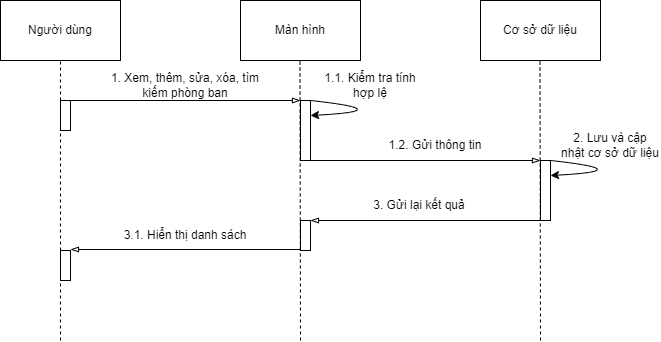

The diagram above was exported from draw.io. Its source (the exported page's mxGraphModel, read from the mxfile embedded in the PNG):
<mxGraphModel dx="1030" dy="487" grid="1" gridSize="10" guides="1" tooltips="1" connect="1" arrows="1" fold="1" page="1" pageScale="1" pageWidth="850" pageHeight="1100" math="0" shadow="0">
  <root>
    <mxCell id="QgT339GCFwHTXur3h1Qg-0" />
    <mxCell id="QgT339GCFwHTXur3h1Qg-1" parent="QgT339GCFwHTXur3h1Qg-0" />
    <mxCell id="qQ8Yr2OWpWJZpJjWT8D3-0" value="Người dùng" style="rounded=0;whiteSpace=wrap;html=1;" vertex="1" parent="QgT339GCFwHTXur3h1Qg-1">
      <mxGeometry x="80" y="100" width="120" height="60" as="geometry" />
    </mxCell>
    <mxCell id="qQ8Yr2OWpWJZpJjWT8D3-1" value="Màn hình" style="rounded=0;whiteSpace=wrap;html=1;" vertex="1" parent="QgT339GCFwHTXur3h1Qg-1">
      <mxGeometry x="320" y="100" width="120" height="60" as="geometry" />
    </mxCell>
    <mxCell id="qQ8Yr2OWpWJZpJjWT8D3-2" value="Cơ sở dữ liệu" style="rounded=0;whiteSpace=wrap;html=1;" vertex="1" parent="QgT339GCFwHTXur3h1Qg-1">
      <mxGeometry x="560" y="100" width="120" height="60" as="geometry" />
    </mxCell>
    <mxCell id="qQ8Yr2OWpWJZpJjWT8D3-3" value="" style="endArrow=none;dashed=1;html=1;strokeWidth=1;entryX=0.5;entryY=1;entryDx=0;entryDy=0;startArrow=none;" edge="1" parent="QgT339GCFwHTXur3h1Qg-1" target="qQ8Yr2OWpWJZpJjWT8D3-0">
      <mxGeometry width="50" height="50" relative="1" as="geometry">
        <mxPoint x="140" y="440" as="sourcePoint" />
        <mxPoint x="440" y="240" as="targetPoint" />
      </mxGeometry>
    </mxCell>
    <mxCell id="qQ8Yr2OWpWJZpJjWT8D3-4" value="" style="endArrow=none;dashed=1;html=1;strokeWidth=1;entryX=0.5;entryY=1;entryDx=0;entryDy=0;" edge="1" parent="QgT339GCFwHTXur3h1Qg-1">
      <mxGeometry width="50" height="50" relative="1" as="geometry">
        <mxPoint x="380" y="440" as="sourcePoint" />
        <mxPoint x="379.5" y="160" as="targetPoint" />
      </mxGeometry>
    </mxCell>
    <mxCell id="qQ8Yr2OWpWJZpJjWT8D3-5" value="" style="endArrow=none;dashed=1;html=1;strokeWidth=1;entryX=0.5;entryY=1;entryDx=0;entryDy=0;" edge="1" parent="QgT339GCFwHTXur3h1Qg-1">
      <mxGeometry width="50" height="50" relative="1" as="geometry">
        <mxPoint x="620" y="440" as="sourcePoint" />
        <mxPoint x="619.5" y="160" as="targetPoint" />
      </mxGeometry>
    </mxCell>
    <mxCell id="qQ8Yr2OWpWJZpJjWT8D3-6" value="" style="rounded=0;whiteSpace=wrap;html=1;" vertex="1" parent="QgT339GCFwHTXur3h1Qg-1">
      <mxGeometry x="140" y="200" width="10" height="30" as="geometry" />
    </mxCell>
    <mxCell id="qQ8Yr2OWpWJZpJjWT8D3-7" value="" style="rounded=0;whiteSpace=wrap;html=1;" vertex="1" parent="QgT339GCFwHTXur3h1Qg-1">
      <mxGeometry x="380" y="200" width="10" height="60" as="geometry" />
    </mxCell>
    <mxCell id="qQ8Yr2OWpWJZpJjWT8D3-8" value="" style="rounded=0;whiteSpace=wrap;html=1;" vertex="1" parent="QgT339GCFwHTXur3h1Qg-1">
      <mxGeometry x="620" y="260" width="10" height="60" as="geometry" />
    </mxCell>
    <mxCell id="qQ8Yr2OWpWJZpJjWT8D3-9" value="" style="endArrow=blockThin;html=1;strokeColor=#000000;strokeWidth=1;exitX=0;exitY=0;exitDx=0;exitDy=0;entryX=0;entryY=0;entryDx=0;entryDy=0;endFill=0;" edge="1" parent="QgT339GCFwHTXur3h1Qg-1" source="qQ8Yr2OWpWJZpJjWT8D3-6" target="qQ8Yr2OWpWJZpJjWT8D3-7">
      <mxGeometry width="50" height="50" relative="1" as="geometry">
        <mxPoint x="390" y="380" as="sourcePoint" />
        <mxPoint x="440" y="330" as="targetPoint" />
      </mxGeometry>
    </mxCell>
    <mxCell id="qQ8Yr2OWpWJZpJjWT8D3-10" value="" style="endArrow=blockThin;html=1;strokeColor=#000000;strokeWidth=1;endFill=0;" edge="1" parent="QgT339GCFwHTXur3h1Qg-1">
      <mxGeometry width="50" height="50" relative="1" as="geometry">
        <mxPoint x="620" y="320" as="sourcePoint" />
        <mxPoint x="390" y="320" as="targetPoint" />
      </mxGeometry>
    </mxCell>
    <mxCell id="qQ8Yr2OWpWJZpJjWT8D3-11" value="" style="endArrow=blockThin;html=1;strokeColor=#000000;strokeWidth=1;entryX=0;entryY=0;entryDx=0;entryDy=0;endFill=0;" edge="1" parent="QgT339GCFwHTXur3h1Qg-1">
      <mxGeometry width="50" height="50" relative="1" as="geometry">
        <mxPoint x="380" y="349" as="sourcePoint" />
        <mxPoint x="150" y="349" as="targetPoint" />
      </mxGeometry>
    </mxCell>
    <mxCell id="qQ8Yr2OWpWJZpJjWT8D3-12" value="" style="rounded=0;whiteSpace=wrap;html=1;" vertex="1" parent="QgT339GCFwHTXur3h1Qg-1">
      <mxGeometry x="380" y="320" width="10" height="30" as="geometry" />
    </mxCell>
    <mxCell id="qQ8Yr2OWpWJZpJjWT8D3-13" value="" style="endArrow=blockThin;html=1;strokeColor=#000000;strokeWidth=1;exitX=0;exitY=0;exitDx=0;exitDy=0;entryX=0;entryY=0;entryDx=0;entryDy=0;endFill=0;" edge="1" parent="QgT339GCFwHTXur3h1Qg-1">
      <mxGeometry width="50" height="50" relative="1" as="geometry">
        <mxPoint x="380" y="260" as="sourcePoint" />
        <mxPoint x="620" y="260" as="targetPoint" />
      </mxGeometry>
    </mxCell>
    <mxCell id="qQ8Yr2OWpWJZpJjWT8D3-14" value="1. Xem, thêm, sửa, xóa, tìm kiếm phòng ban" style="text;html=1;strokeColor=none;fillColor=none;align=center;verticalAlign=middle;whiteSpace=wrap;rounded=0;" vertex="1" parent="QgT339GCFwHTXur3h1Qg-1">
      <mxGeometry x="180" y="170" width="170" height="30" as="geometry" />
    </mxCell>
    <mxCell id="qQ8Yr2OWpWJZpJjWT8D3-15" value="1.1. Kiểm tra tính hợp lệ" style="text;html=1;strokeColor=none;fillColor=none;align=center;verticalAlign=middle;whiteSpace=wrap;rounded=0;" vertex="1" parent="QgT339GCFwHTXur3h1Qg-1">
      <mxGeometry x="400" y="170" width="100" height="30" as="geometry" />
    </mxCell>
    <mxCell id="qQ8Yr2OWpWJZpJjWT8D3-16" value="1.2. Gửi thông tin" style="text;html=1;strokeColor=none;fillColor=none;align=center;verticalAlign=middle;whiteSpace=wrap;rounded=0;" vertex="1" parent="QgT339GCFwHTXur3h1Qg-1">
      <mxGeometry x="430" y="230" width="170" height="30" as="geometry" />
    </mxCell>
    <mxCell id="qQ8Yr2OWpWJZpJjWT8D3-17" value="" style="endArrow=classic;html=1;strokeColor=#000000;strokeWidth=1;curved=1;entryX=1;entryY=0.5;entryDx=0;entryDy=0;entryPerimeter=0;" edge="1" parent="QgT339GCFwHTXur3h1Qg-1">
      <mxGeometry width="50" height="50" relative="1" as="geometry">
        <mxPoint x="630" y="260" as="sourcePoint" />
        <mxPoint x="630" y="275" as="targetPoint" />
        <Array as="points">
          <mxPoint x="720" y="270" />
        </Array>
      </mxGeometry>
    </mxCell>
    <mxCell id="qQ8Yr2OWpWJZpJjWT8D3-18" value="2. Lưu và cập nhật cơ sở dữ liệu" style="text;html=1;strokeColor=none;fillColor=none;align=center;verticalAlign=middle;whiteSpace=wrap;rounded=0;" vertex="1" parent="QgT339GCFwHTXur3h1Qg-1">
      <mxGeometry x="640" y="230" width="100" height="30" as="geometry" />
    </mxCell>
    <mxCell id="qQ8Yr2OWpWJZpJjWT8D3-19" value="3. Gửi lại kết quả" style="text;html=1;strokeColor=none;fillColor=none;align=center;verticalAlign=middle;whiteSpace=wrap;rounded=0;" vertex="1" parent="QgT339GCFwHTXur3h1Qg-1">
      <mxGeometry x="414" y="290" width="170" height="30" as="geometry" />
    </mxCell>
    <mxCell id="qQ8Yr2OWpWJZpJjWT8D3-20" value="3.1. Hiển thị danh sách" style="text;html=1;strokeColor=none;fillColor=none;align=center;verticalAlign=middle;whiteSpace=wrap;rounded=0;" vertex="1" parent="QgT339GCFwHTXur3h1Qg-1">
      <mxGeometry x="165" y="320" width="200" height="30" as="geometry" />
    </mxCell>
    <mxCell id="qQ8Yr2OWpWJZpJjWT8D3-21" value="" style="rounded=0;whiteSpace=wrap;html=1;" vertex="1" parent="QgT339GCFwHTXur3h1Qg-1">
      <mxGeometry x="140" y="350" width="10" height="30" as="geometry" />
    </mxCell>
    <mxCell id="qQ8Yr2OWpWJZpJjWT8D3-22" value="" style="endArrow=classic;html=1;strokeColor=#000000;strokeWidth=1;curved=1;entryX=1;entryY=0.5;entryDx=0;entryDy=0;entryPerimeter=0;" edge="1" parent="QgT339GCFwHTXur3h1Qg-1">
      <mxGeometry width="50" height="50" relative="1" as="geometry">
        <mxPoint x="390" y="200" as="sourcePoint" />
        <mxPoint x="390" y="215" as="targetPoint" />
        <Array as="points">
          <mxPoint x="480" y="210" />
        </Array>
      </mxGeometry>
    </mxCell>
  </root>
</mxGraphModel>